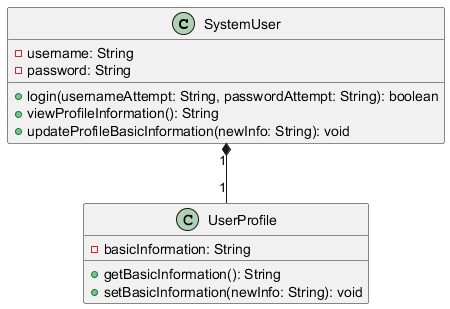

The diagram above was rendered by PlantUML. Its source (embedded in the PNG):
@startuml
class SystemUser {
    - username: String
    - password: String
    + login(usernameAttempt: String, passwordAttempt: String): boolean
    + viewProfileInformation(): String
    + updateProfileBasicInformation(newInfo: String): void
}

class UserProfile {
    - basicInformation: String
    + getBasicInformation(): String
    + setBasicInformation(newInfo: String): void
}

SystemUser "1" *-- "1" UserProfile
@enduml